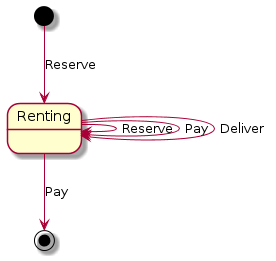

The diagram above was rendered by PlantUML. Its source (embedded in the PNG):
@startuml
[*] --> Renting : Reserve
Renting -> Renting : Reserve
Renting -> Renting : Pay
Renting -> Renting : Deliver
Renting --> [*] : Pay
@enduml